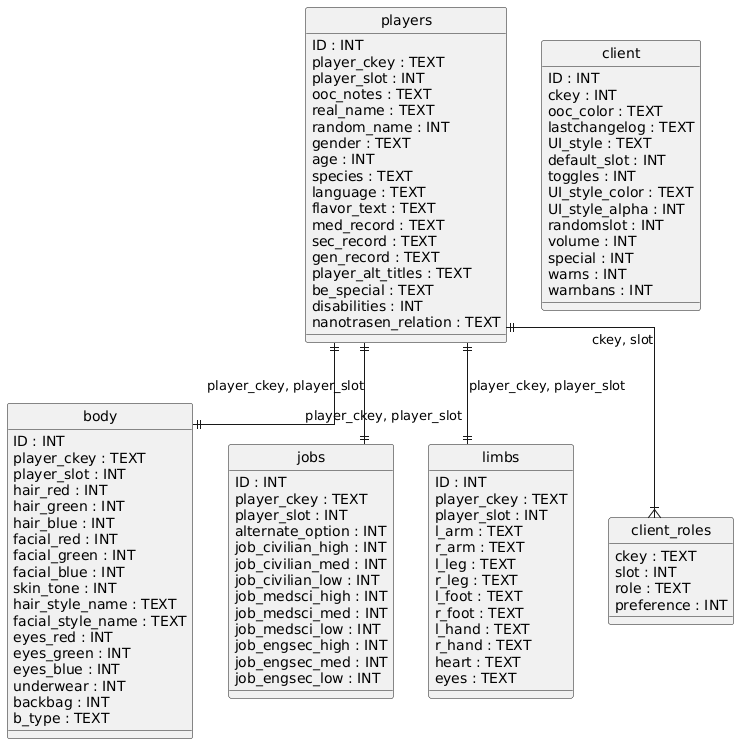

The diagram above was rendered by PlantUML. Its source (embedded in the PNG):
@startuml
hide circle
skinparam linetype ortho

entity "players" as players {
  ID : INT
  player_ckey : TEXT
  player_slot : INT
  ooc_notes : TEXT
  real_name : TEXT
  random_name : INT
  gender : TEXT
  age : INT
  species : TEXT
  language : TEXT
  flavor_text : TEXT
  med_record : TEXT
  sec_record : TEXT
  gen_record : TEXT
  player_alt_titles : TEXT
  be_special : TEXT
  disabilities : INT
  nanotrasen_relation : TEXT
}

entity "body" as body {
  ID : INT
  player_ckey : TEXT
  player_slot : INT
  hair_red : INT
  hair_green : INT
  hair_blue : INT
  facial_red : INT
  facial_green : INT
  facial_blue : INT
  skin_tone : INT
  hair_style_name : TEXT
  facial_style_name : TEXT
  eyes_red : INT
  eyes_green : INT
  eyes_blue : INT
  underwear : INT
  backbag : INT
  b_type : TEXT
}

entity "jobs" as jobs {
  ID : INT
  player_ckey : TEXT
  player_slot : INT
  alternate_option : INT
  job_civilian_high : INT
  job_civilian_med : INT
  job_civilian_low : INT
  job_medsci_high : INT
  job_medsci_med : INT
  job_medsci_low : INT
  job_engsec_high : INT
  job_engsec_med : INT
  job_engsec_low : INT
}

entity "limbs" as limbs {
  ID : INT
  player_ckey : TEXT
  player_slot : INT
  l_arm : TEXT
  r_arm : TEXT
  l_leg : TEXT
  r_leg : TEXT
  l_foot : TEXT
  r_foot : TEXT
  l_hand : TEXT
  r_hand : TEXT
  heart : TEXT
  eyes : TEXT
}

entity "client" as client {
  ID : INT
  ckey : INT
  ooc_color : TEXT
  lastchangelog : TEXT
  UI_style : TEXT
  default_slot : INT
  toggles : INT
  UI_style_color : TEXT
  UI_style_alpha : INT
  randomslot : INT
  volume : INT
  special : INT
  warns : INT
  warnbans : INT
}

entity "client_roles" as client_roles {
  ckey : TEXT
  slot : INT
  role : TEXT
  preference : INT
}

players ||--|| body : "player_ckey, player_slot"
players ||--|| jobs : "player_ckey, player_slot"
players ||--|| limbs : "player_ckey, player_slot"
players ||--|{ client_roles : "ckey, slot"
@enduml